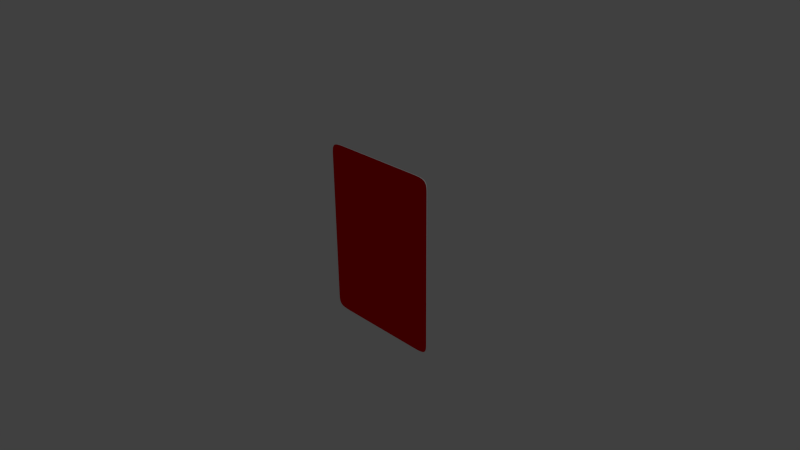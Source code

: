 # Source: Card.blend  (saved by Blender 2.76.0; exported with 4.5.12 LTS)
import bpy
from mathutils import Matrix  # noqa: F401  (used for matrix-valued properties, if any)

bpy.ops.wm.read_factory_settings(use_empty=True)
scene = bpy.context.scene
scene.name = 'Scene'

# ---- collections
col_collection_1 = bpy.data.collections.new('Collection 1'); scene.collection.children.link(col_collection_1)

# ---- materials (node trees are filled in below, after node groups)
mat_cardbottom = bpy.data.materials.new('CardBottom')
mat_cardbottom.alpha_threshold = 0.0
mat_cardbottom.use_transparent_shadow = False
mat_cardbottom.diffuse_color = (0.8, 0.0, 0.002575, 1.0)
mat_cardbottom.roughness = 0.5
mat_cardtop = bpy.data.materials.new('CardTop')
mat_cardtop.alpha_threshold = 0.0
mat_cardtop.use_transparent_shadow = False
mat_cardtop.diffuse_color = (0.0, 0.0119, 0.8, 1.0)
mat_cardtop.roughness = 0.5
mat_cardside = bpy.data.materials.new('CardSide')
mat_cardside.alpha_threshold = 0.0
mat_cardside.use_transparent_shadow = False
mat_cardside.roughness = 0.5

# ---- material node trees

# ---- world
world_world = bpy.data.worlds.new('World'); scene.world = world_world
world_world.color = (0.05088, 0.05088, 0.05088)
world_world.use_sun_shadow = False
world_world.sun_shadow_jitter_overblur = 0.0
world_world.cycles.sampling_method = 'MANUAL'
world_world.cycles.sample_map_resolution = 256

# ---- cameras
cam_camera = bpy.data.cameras.new('Camera')
cam_camera.clip_end = 100.0
cam_camera.lens = 35.0
cam_camera.sensor_width = 32.0
cam_camera.sensor_height = 18.0
cam_camera.ortho_scale = 7.314
cam_camera.dof.focus_distance = 0.0
cam_camera.dof.aperture_fstop = 128.0

# ---- lights
light_lamp = bpy.data.lights.new('Lamp', 'POINT')
light_lamp.transmission_factor = 0.0
light_lamp.cutoff_distance = 30.0
light_lamp.energy = 100.0
light_lamp.shadow_buffer_clip_start = 1.001
light_lamp.shadow_soft_size = 0.1
light_lamp.shadow_maximum_resolution = 0.006
light_lamp.use_absolute_resolution = True
light_lamp.cycles.use_multiple_importance_sampling = False

# ---- meshes
me_mesh = bpy.data.meshes.new('Mesh')
me_mesh.from_pydata([(-0.837, 0.08888, -1.137), (0.8408, 0.08888, -1.137), (-0.862, 0.09299, 1.061), (-0.862, 0.09299, 1.109), (-0.8614, 0.09299, 1.143), (-0.859, 0.09299, 1.172), (-0.8544, 0.09299, 1.197), (-0.8473, 0.09299, 1.217), (-0.837, 0.09299, 1.234), (-0.8232, 0.09299, 1.248), (-0.8055, 0.09299, 1.258), (-0.7833, 0.09299, 1.266), (-0.7562, 0.09299, 1.272), (-0.7239, 0.09299, 1.275), (-0.6857, 0.09299, 1.277), (-0.6413, 0.09299, 1.278), (-0.5903, 0.09299, 1.278), (-0.5374, 0.09299, 1.278), (0.8658, 0.09299, 1.061), (0.8659, 0.09299, 1.109), (0.8652, 0.09299, 1.143), (0.8628, 0.09299, 1.172), (0.8582, 0.09299, 1.197), (0.8511, 0.09299, 1.217), (0.8408, 0.09299, 1.234), (0.827, 0.09299, 1.248), (0.8093, 0.09299, 1.258), (0.7871, 0.09299, 1.266), (0.76, 0.09299, 1.272), (0.7277, 0.09299, 1.275), (0.6895, 0.09299, 1.277), (0.6451, 0.09299, 1.278), (0.5941, 0.09299, 1.278), (0.5412, 0.09299, 1.278), (-0.862, 0.09299, -0.9643), (-0.862, 0.09299, -1.012), (-0.8614, 0.09299, -1.046), (-0.859, 0.09299, -1.075), (-0.8544, 0.09299, -1.1), (-0.8473, 0.09299, -1.12), (-0.837, 0.09299, -1.137), (-0.8232, 0.09299, -1.151), (-0.8055, 0.09299, -1.161), (-0.7833, 0.09299, -1.169), (-0.7562, 0.09299, -1.174), (-0.7239, 0.09299, -1.178), (-0.6857, 0.09299, -1.18), (-0.6413, 0.09299, -1.181), (-0.5903, 0.09299, -1.181), (-0.5374, 0.09299, -1.181), (0.8658, 0.09299, -0.9643), (0.8659, 0.09299, -1.012), (0.8652, 0.09299, -1.046), (0.8628, 0.09299, -1.075), (0.8582, 0.09299, -1.1), (0.8511, 0.09299, -1.12), (0.8408, 0.09299, -1.137), (0.827, 0.09299, -1.151), (0.8093, 0.09299, -1.161), (0.7871, 0.09299, -1.169), (0.76, 0.09299, -1.174), (0.7277, 0.09299, -1.178), (0.6895, 0.09299, -1.18), (0.6451, 0.09299, -1.181), (0.5941, 0.09299, -1.181), (0.5412, 0.09299, -1.181), (0.001904, 0.09299, 1.061), (0.001904, 0.09299, -0.9643), (0.8363, 0.09299, 1.081), (0.8068, 0.09299, 1.101), (0.7773, 0.09299, 1.12), (0.7478, 0.09299, 1.14), (0.7183, 0.09299, 1.16), (0.6888, 0.09299, 1.179), (0.6593, 0.09299, 1.199), (0.6298, 0.09299, 1.219), (0.6002, 0.09299, 1.239), (0.5707, 0.09299, 1.258), (0.7084, 0.09299, 1.166), (0.6986, 0.09299, 1.173), (0.7379, 0.09299, 1.147), (0.7281, 0.09299, 1.153), (0.8363, 0.09299, -0.984), (0.8068, 0.09299, -1.004), (0.7773, 0.09299, -1.023), (0.7478, 0.09299, -1.043), (0.7183, 0.09299, -1.063), (0.6888, 0.09299, -1.082), (0.6593, 0.09299, -1.102), (0.6298, 0.09299, -1.122), (0.6002, 0.09299, -1.141), (0.5707, 0.09299, -1.161), (0.7124, 0.09299, -1.067), (0.7065, 0.09299, -1.071), (0.7006, 0.09299, -1.075), (0.6947, 0.09299, -1.078), (-0.8325, 0.09299, -0.984), (-0.803, 0.09299, -1.004), (-0.7735, 0.09299, -1.023), (-0.744, 0.09299, -1.043), (-0.7145, 0.09299, -1.063), (-0.685, 0.09299, -1.082), (-0.6555, 0.09299, -1.102), (-0.6259, 0.09299, -1.122), (-0.5964, 0.09299, -1.141), (-0.5669, 0.09299, -1.161), (-0.7086, 0.09299, -1.067), (-0.7027, 0.09299, -1.071), (-0.6968, 0.09299, -1.075), (-0.6909, 0.09299, -1.078), (-0.8325, 0.09299, 1.081), (-0.803, 0.09299, 1.101), (-0.7735, 0.09299, 1.12), (-0.744, 0.09299, 1.14), (-0.7145, 0.09299, 1.16), (-0.685, 0.09299, 1.179), (-0.6555, 0.09299, 1.199), (-0.6259, 0.09299, 1.219), (-0.5964, 0.09299, 1.239), (-0.5669, 0.09299, 1.258), (-0.7086, 0.09299, 1.164), (-0.7027, 0.09299, 1.168), (-0.6968, 0.09299, 1.172), (-0.6909, 0.09299, 1.176), (-0.862, 0.104, 1.061), (-0.862, 0.104, 1.109), (-0.8614, 0.104, 1.143), (-0.859, 0.104, 1.172), (-0.8544, 0.104, 1.197), (-0.8473, 0.104, 1.217), (-0.837, 0.104, 1.234), (-0.8232, 0.104, 1.248), (-0.8055, 0.104, 1.258), (-0.7833, 0.104, 1.266), (-0.7562, 0.104, 1.272), (-0.7239, 0.104, 1.275), (-0.6857, 0.104, 1.277), (-0.6413, 0.104, 1.278), (-0.5903, 0.104, 1.278), (-0.5374, 0.104, 1.278), (0.8658, 0.104, 1.061), (0.8658, 0.104, -0.9643), (0.8659, 0.104, 1.109), (0.8652, 0.104, 1.143), (0.8628, 0.104, 1.172), (0.8582, 0.104, 1.197), (0.8511, 0.104, 1.217), (0.8408, 0.104, 1.234), (0.827, 0.104, 1.248), (0.8093, 0.104, 1.258), (0.7871, 0.104, 1.266), (0.76, 0.104, 1.272), (0.7277, 0.104, 1.275), (0.6895, 0.104, 1.277), (0.6451, 0.104, 1.278), (0.5941, 0.104, 1.278), (0.5412, 0.104, 1.278), (-0.862, 0.104, -0.9643), (-0.862, 0.104, -1.012), (-0.8614, 0.104, -1.046), (-0.859, 0.104, -1.075), (-0.8544, 0.104, -1.1), (-0.8473, 0.104, -1.12), (-0.837, 0.104, -1.137), (-0.8232, 0.104, -1.151), (-0.8055, 0.104, -1.161), (-0.7833, 0.104, -1.169), (-0.7562, 0.104, -1.174), (-0.7239, 0.104, -1.178), (-0.6857, 0.104, -1.18), (-0.6413, 0.104, -1.181), (-0.5903, 0.104, -1.181), (-0.5374, 0.104, -1.181), (0.8659, 0.104, -1.012), (0.8652, 0.104, -1.046), (0.8628, 0.104, -1.075), (0.8582, 0.104, -1.1), (0.8511, 0.104, -1.12), (0.8408, 0.104, -1.137), (0.827, 0.104, -1.151), (0.8093, 0.104, -1.161), (0.7871, 0.104, -1.169), (0.76, 0.104, -1.174), (0.7277, 0.104, -1.178), (0.6895, 0.104, -1.18), (0.6451, 0.104, -1.181), (0.5941, 0.104, -1.181), (0.5412, 0.104, -1.181), (0.8408, 0.09987, -1.137), (-0.837, 0.09987, -1.137), (0.001904, 0.104, -0.9643), (0.001904, 0.104, 1.061), (0.5707, 0.104, 1.258), (-0.5669, 0.104, -1.161), (0.5707, 0.104, -1.161), (-0.5669, 0.104, 1.258), (0.8363, 0.104, 1.081), (0.8068, 0.104, 1.101), (0.7773, 0.104, 1.12), (0.7478, 0.104, 1.14), (0.7281, 0.104, 1.153), (0.7183, 0.104, 1.16), (0.6986, 0.104, 1.173), (0.6888, 0.104, 1.179), (0.6593, 0.104, 1.199), (0.6298, 0.104, 1.219), (0.6002, 0.104, 1.239), (0.7084, 0.104, 1.166), (0.7379, 0.104, 1.147), (0.8363, 0.104, -0.984), (0.8068, 0.104, -1.004), (0.7773, 0.104, -1.023), (0.7478, 0.104, -1.043), (0.7183, 0.104, -1.063), (0.6947, 0.104, -1.078), (0.6888, 0.104, -1.082), (0.6593, 0.104, -1.102), (0.6298, 0.104, -1.122), (0.6002, 0.104, -1.141), (0.7124, 0.104, -1.067), (0.7065, 0.104, -1.071), (0.7006, 0.104, -1.075), (-0.8325, 0.104, -0.984), (-0.803, 0.104, -1.004), (-0.7735, 0.104, -1.023), (-0.744, 0.104, -1.043), (-0.7145, 0.104, -1.063), (-0.6909, 0.104, -1.078), (-0.685, 0.104, -1.082), (-0.6555, 0.104, -1.102), (-0.6259, 0.104, -1.122), (-0.5964, 0.104, -1.141), (-0.7086, 0.104, -1.067), (-0.7027, 0.104, -1.071), (-0.6968, 0.104, -1.075), (-0.8325, 0.104, 1.081), (-0.803, 0.104, 1.101), (-0.7735, 0.104, 1.12), (-0.744, 0.104, 1.14), (-0.7145, 0.104, 1.16), (-0.6909, 0.104, 1.176), (-0.685, 0.104, 1.179), (-0.6555, 0.104, 1.199), (-0.6259, 0.104, 1.219), (-0.5964, 0.104, 1.239), (-0.7086, 0.104, 1.164), (-0.7027, 0.104, 1.168), (-0.6968, 0.104, 1.172)], [], [(32, 76, 31), (31, 75, 30), (30, 74, 29), (4, 3, 111), (37, 97, 36), (3, 2, 110), (29, 73, 28), (28, 79, 27), (27, 78, 26), (25, 72, 24), (24, 81, 23), (23, 80, 22), (22, 71, 21), (21, 70, 20), (20, 69, 19), (19, 68, 18), (50, 18, 34, 67), (17, 16, 119), (16, 15, 118), (15, 14, 117), (35, 96, 34), (14, 13, 116), (33, 77, 32), (13, 12, 115), (12, 11, 123), (11, 10, 122), (6, 5, 113), (9, 8, 121), (5, 4, 112), (8, 7, 120), (7, 6, 114), (38, 98, 37), (39, 99, 38), (40, 100, 39), (41, 106, 40), (42, 108, 41), (43, 109, 42), (44, 101, 43), (45, 102, 44), (46, 103, 45), (47, 104, 46), (48, 105, 47), (51, 50, 82), (53, 52, 83), (54, 53, 84), (55, 54, 85), (56, 55, 86), (57, 56, 92), (58, 57, 93), (59, 58, 95), (60, 59, 87), (61, 60, 88), (62, 61, 89), (63, 62, 90), (64, 63, 91), (65, 67, 49), (33, 17, 66), (18, 33, 66), (2, 66, 17), (2, 34, 18), (9, 121, 10), (120, 7, 114), (114, 6, 113), (113, 5, 112), (112, 4, 111), (111, 3, 110), (115, 12, 123), (122, 10, 121), (121, 8, 120), (123, 11, 122), (116, 13, 115), (117, 14, 116), (118, 15, 117), (16, 118, 119), (74, 30, 75), (75, 31, 76), (77, 76, 32), (73, 29, 74), (79, 28, 73), (72, 26, 78), (78, 27, 79), (70, 21, 71), (69, 20, 70), (68, 19, 69), (71, 22, 80), (80, 23, 81), (81, 24, 72), (26, 72, 25), (49, 67, 34), (50, 67, 65), (36, 96, 35), (96, 36, 97), (97, 37, 98), (98, 38, 99), (99, 39, 100), (101, 44, 102), (102, 45, 103), (103, 46, 104), (104, 47, 105), (48, 49, 105), (100, 40, 106), (106, 41, 107), (107, 41, 108), (108, 42, 109), (109, 43, 101), (82, 83, 52), (51, 82, 52), (84, 53, 83), (85, 54, 84), (86, 55, 85), (89, 61, 88), (90, 62, 89), (91, 63, 90), (91, 65, 64), (88, 60, 87), (94, 95, 58), (87, 59, 95), (93, 94, 58), (93, 57, 92), (92, 56, 86), (155, 154, 206), (154, 153, 205), (153, 152, 204), (126, 236, 125), (160, 159, 223), (125, 235, 124), (152, 151, 203), (151, 150, 202), (150, 149, 207), (148, 147, 201), (147, 146, 200), (146, 145, 208), (145, 144, 199), (144, 143, 198), (143, 142, 197), (142, 140, 196), (141, 190, 157, 140), (139, 195, 138), (138, 244, 137), (137, 243, 136), (158, 157, 222), (136, 242, 135), (156, 155, 192), (135, 241, 134), (134, 240, 133), (133, 247, 132), (128, 238, 127), (131, 246, 130), (127, 237, 126), (130, 245, 129), (129, 239, 128), (161, 160, 224), (162, 161, 225), (163, 162, 226), (164, 163, 232), (165, 164, 234), (166, 165, 227), (167, 166, 228), (168, 167, 229), (169, 168, 230), (170, 169, 231), (171, 170, 193), (173, 209, 141), (175, 210, 174), (176, 211, 175), (177, 212, 176), (178, 213, 177), (179, 219, 178), (180, 220, 179), (181, 214, 180), (182, 215, 181), (183, 216, 182), (184, 217, 183), (185, 218, 184), (186, 194, 185), (187, 172, 190), (156, 191, 139), (140, 191, 156), (124, 139, 191), (124, 140, 157), (131, 132, 246), (245, 239, 129), (239, 238, 128), (238, 237, 127), (237, 236, 126), (236, 235, 125), (241, 240, 134), (247, 246, 132), (246, 245, 130), (240, 247, 133), (242, 241, 135), (243, 242, 136), (244, 243, 137), (138, 195, 244), (204, 205, 153), (205, 206, 154), (192, 155, 206), (203, 204, 152), (202, 203, 151), (201, 207, 149), (207, 202, 150), (198, 199, 144), (197, 198, 143), (196, 197, 142), (199, 208, 145), (208, 200, 146), (200, 201, 147), (149, 148, 201), (172, 157, 190), (141, 187, 190), (159, 158, 222), (222, 223, 159), (223, 224, 160), (224, 225, 161), (225, 226, 162), (228, 229, 167), (229, 230, 168), (230, 231, 169), (231, 193, 170), (171, 193, 172), (226, 232, 163), (232, 233, 164), (233, 234, 164), (234, 227, 165), (227, 228, 166), (209, 174, 210), (173, 174, 209), (211, 210, 175), (212, 211, 176), (213, 212, 177), (217, 216, 183), (218, 217, 184), (194, 218, 185), (194, 186, 187), (216, 215, 182), (221, 180, 214), (215, 214, 181), (220, 180, 221), (220, 219, 179), (219, 213, 178), (115, 123, 240, 241), (30, 29, 152, 153), (18, 68, 196, 140), (116, 115, 241, 242), (31, 30, 153, 154), (68, 69, 197, 196), (117, 116, 242, 243), (32, 31, 154, 155), (69, 70, 198, 197), (118, 117, 243, 244), (33, 32, 155, 156), (70, 71, 199, 198), (119, 118, 244, 195), (34, 2, 124, 157), (81, 72, 201, 200), (35, 34, 157, 158), (79, 73, 203, 202), (36, 35, 158, 159), (73, 74, 204, 203), (37, 36, 159, 160), (74, 75, 205, 204), (38, 37, 160, 161), (75, 76, 206, 205), (39, 38, 161, 162), (76, 77, 192, 206), (40, 39, 162, 163), (92, 86, 213, 219), (33, 18, 140, 156), (41, 40, 163, 164), (93, 92, 219, 220), (2, 17, 139, 124), (42, 41, 164, 165), (94, 93, 220, 221), (2, 18, 140, 124), (43, 42, 165, 166), (95, 94, 221, 214), (49, 34, 157, 172), (44, 43, 166, 167), (50, 65, 187, 141), (120, 114, 239, 245), (45, 44, 167, 168), (121, 120, 245, 246), (46, 45, 168, 169), (122, 121, 246, 247), (47, 46, 169, 170), (123, 122, 247, 240), (48, 47, 170, 171), (34, 96, 222, 157), (49, 48, 171, 172), (96, 97, 223, 222), (50, 51, 173, 141), (97, 98, 224, 223), (72, 78, 207, 201), (51, 52, 174, 173), (98, 99, 225, 224), (78, 79, 202, 207), (52, 53, 175, 174), (99, 100, 226, 225), (71, 80, 208, 199), (53, 54, 176, 175), (109, 101, 228, 227), (80, 81, 200, 208), (54, 55, 177, 176), (101, 102, 229, 228), (2, 3, 125, 124), (55, 56, 178, 177), (102, 103, 230, 229), (3, 4, 126, 125), (56, 57, 179, 178), (103, 104, 231, 230), (4, 5, 127, 126), (57, 58, 180, 179), (104, 105, 193, 231), (5, 6, 128, 127), (58, 59, 181, 180), (6, 7, 129, 128), (59, 60, 182, 181), (7, 8, 130, 129), (60, 61, 183, 182), (8, 9, 131, 130), (61, 62, 184, 183), (9, 10, 132, 131), (62, 63, 185, 184), (10, 11, 133, 132), (63, 64, 186, 185), (11, 12, 134, 133), (64, 65, 187, 186), (12, 13, 135, 134), (65, 49, 172, 187), (13, 14, 136, 135), (17, 33, 156, 139), (14, 15, 137, 136), (1, 56, 178, 188), (15, 16, 138, 137), (40, 0, 189, 163), (100, 106, 232, 226), (16, 17, 139, 138), (106, 107, 233, 232), (18, 50, 141, 140), (107, 108, 234, 233), (19, 18, 140, 142), (18, 66, 191, 140), (108, 109, 227, 234), (20, 19, 142, 143), (82, 50, 141, 209), (77, 33, 156, 192), (21, 20, 143, 144), (83, 82, 209, 210), (66, 2, 124, 191), (22, 21, 144, 145), (84, 83, 210, 211), (23, 22, 145, 146), (85, 84, 211, 212), (24, 23, 146, 147), (86, 85, 212, 213), (105, 49, 172, 193), (110, 2, 124, 235), (25, 24, 147, 148), (87, 95, 214, 215), (65, 91, 194, 187), (111, 110, 235, 236), (26, 25, 148, 149), (88, 87, 215, 216), (112, 111, 236, 237), (27, 26, 149, 150), (89, 88, 216, 217), (113, 112, 237, 238), (28, 27, 150, 151), (90, 89, 217, 218), (114, 113, 238, 239), (29, 28, 151, 152), (91, 90, 218, 194), (17, 119, 195, 139)])
me_mesh.polygons.foreach_set('material_index', [0, 0, 0, 0, 0, 0, 0, 0, 0, 0, 0, 0, 0, 0, 0, 0, 0, 0, 0, 0, 0, 0, 0, 0, 0, 0, 0, 0, 0, 0, 0, 0, 0, 0, 0, 0, 0, 0, 0, 0, 0, 0, 0, 0, 0, 0, 0, 0, 0, 0, 0, 0, 0, 0, 0, 0, 0, 0, 0, 0, 0, 0, 0, 0, 0, 0, 0, 0, 0, 0, 0, 0, 0, 0, 0, 0, 0, 0, 0, 0, 0, 0, 0, 0, 0, 0, 0, 0, 0, 0, 0, 0, 0, 0, 0, 0, 0, 0, 0, 0, 0, 0, 0, 0, 0, 0, 0, 0, 0, 0, 0, 0, 0, 0, 0, 0, 0, 0, 0, 0, 1, 1, 1, 1, 1, 1, 1, 1, 1, 1, 1, 1, 1, 1, 1, 1, 1, 1, 1, 1, 1, 1, 1, 1, 1, 1, 1, 1, 1, 1, 1, 1, 1, 1, 1, 1, 1, 1, 1, 1, 1, 1, 1, 1, 1, 1, 1, 1, 1, 1, 1, 1, 1, 1, 1, 1, 1, 1, 1, 1, 1, 1, 1, 1, 1, 1, 1, 1, 1, 1, 1, 1, 1, 1, 1, 1, 1, 1, 1, 1, 1, 1, 1, 1, 1, 1, 1, 1, 1, 1, 1, 1, 1, 1, 1, 1, 1, 1, 1, 1, 1, 1, 1, 1, 1, 1, 1, 1, 1, 1, 1, 1, 1, 1, 1, 1, 1, 1, 1, 1, 0, 2, 0, 0, 2, 0, 0, 2, 0, 0, 2, 0, 0, 2, 0, 2, 0, 2, 0, 2, 0, 2, 0, 2, 0, 2, 0, 0, 2, 0, 0, 2, 0, 0, 2, 0, 0, 2, 0, 0, 2, 0, 2, 0, 2, 0, 2, 0, 2, 0, 2, 0, 0, 2, 0, 0, 2, 0, 0, 2, 0, 0, 2, 0, 2, 2, 0, 2, 2, 0, 2, 2, 0, 2, 2, 2, 2, 2, 2, 2, 2, 2, 2, 2, 2, 2, 2, 2, 2, 2, 2, 2, 0, 2, 0, 0, 2, 0, 2, 0, 2, 0, 0, 2, 0, 0, 2, 0, 0, 2, 0, 2, 0, 2, 0, 0, 0, 2, 0, 0, 0, 2, 0, 0, 2, 0, 0, 2, 0, 0, 2, 0, 0])
_uv = me_mesh.uv_layers.new(name='UVMap')
_uv.uv.foreach_set('vector', [0.7619, 0.006758, 0.7643, 0.02255, 0.7824, 0.006812, 0.7824, 0.006812, 0.7762, 0.03046, 0.8002, 0.007088, 0.8002, 0.007088, 0.788, 0.03837, 0.8155, 0.007874, 0.1773, 0.06092, 0.1771, 0.07448, 0.2008, 0.07791, 0.1783, 0.9517, 0.2008, 0.9231, 0.1773, 0.94, 0.1771, 0.07448, 0.1771, 0.09372, 0.1889, 0.08582, 0.8155, 0.007874, 0.7999, 0.04627, 0.8285, 0.00931, 0.8285, 0.00931, 0.8038, 0.04891, 0.8394, 0.01154, 0.8394, 0.01154, 0.8078, 0.05155, 0.8483, 0.01469, 0.8554, 0.01891, 0.8117, 0.05418, 0.861, 0.02434, 0.861, 0.02434, 0.8157, 0.05682, 0.8651, 0.03112, 0.8651, 0.03112, 0.8196, 0.05945, 0.868, 0.03938, 0.868, 0.03938, 0.8236, 0.06209, 0.8698, 0.04927, 0.8698, 0.04927, 0.8354, 0.07, 0.8707, 0.06092, 0.8707, 0.06092, 0.8473, 0.07791, 0.871, 0.07448, 0.871, 0.07448, 0.8592, 0.08582, 0.871, 0.09372, 0.871, 0.9072, 0.871, 0.09372, 0.1771, 0.9072, 0.524, 0.9072, 0.3074, 0.006733, 0.2862, 0.006758, 0.2956, 0.01464, 0.2862, 0.006758, 0.2657, 0.006812, 0.2837, 0.02255, 0.2657, 0.006812, 0.2479, 0.007088, 0.2719, 0.03046, 0.1771, 0.9265, 0.1889, 0.9151, 0.1771, 0.9072, 0.2479, 0.007088, 0.2326, 0.007874, 0.26, 0.03837, 0.7406, 0.006733, 0.7525, 0.01464, 0.7619, 0.006758, 0.2326, 0.007874, 0.2196, 0.00931, 0.2482, 0.04627, 0.2196, 0.00931, 0.2087, 0.01154, 0.2458, 0.04786, 0.2087, 0.01154, 0.1998, 0.01469, 0.2435, 0.04944, 0.1801, 0.03938, 0.1783, 0.04927, 0.2245, 0.06209, 0.1927, 0.01891, 0.1871, 0.02434, 0.2411, 0.05102, 0.1783, 0.04927, 0.1773, 0.06092, 0.2126, 0.07, 0.1871, 0.02434, 0.183, 0.03112, 0.2387, 0.0526, 0.183, 0.03112, 0.1801, 0.03938, 0.2363, 0.05418, 0.1801, 0.9616, 0.2126, 0.931, 0.1783, 0.9517, 0.183, 0.9698, 0.2245, 0.9389, 0.1801, 0.9616, 0.1871, 0.9766, 0.2363, 0.9468, 0.183, 0.9698, 0.1927, 0.9821, 0.2387, 0.9484, 0.1871, 0.9766, 0.1998, 0.9863, 0.2435, 0.9515, 0.1927, 0.9821, 0.2087, 0.9894, 0.2458, 0.9531, 0.1998, 0.9863, 0.2196, 0.9917, 0.2482, 0.9547, 0.2087, 0.9894, 0.2326, 0.9931, 0.26, 0.9626, 0.2196, 0.9917, 0.2479, 0.9939, 0.2719, 0.9705, 0.2326, 0.9931, 0.2657, 0.9942, 0.2837, 0.9784, 0.2479, 0.9939, 0.2862, 0.9942, 0.2956, 0.9863, 0.2657, 0.9942, 0.871, 0.9265, 0.871, 0.9072, 0.8592, 0.9151, 0.8698, 0.9517, 0.8707, 0.94, 0.8473, 0.9231, 0.868, 0.9616, 0.8698, 0.9517, 0.8354, 0.931, 0.8651, 0.9698, 0.868, 0.9616, 0.8236, 0.9389, 0.861, 0.9766, 0.8651, 0.9698, 0.8117, 0.9468, 0.8554, 0.9821, 0.861, 0.9766, 0.8094, 0.9484, 0.8483, 0.9863, 0.8554, 0.9821, 0.807, 0.9499, 0.8394, 0.9894, 0.8483, 0.9863, 0.8023, 0.9531, 0.8285, 0.9917, 0.8394, 0.9894, 0.7999, 0.9547, 0.8155, 0.9931, 0.8285, 0.9917, 0.788, 0.9626, 0.8002, 0.9939, 0.8155, 0.9931, 0.7762, 0.9705, 0.7824, 0.9942, 0.8002, 0.9939, 0.7643, 0.9784, 0.7619, 0.9942, 0.7824, 0.9942, 0.7525, 0.9863, 0.7406, 0.9942, 0.524, 0.9072, 0.3074, 0.9942, 0.7406, 0.006733, 0.3074, 0.006733, 0.524, 0.09372, 0.871, 0.09372, 0.7406, 0.006733, 0.524, 0.09372, 0.1771, 0.09372, 0.524, 0.09372, 0.3074, 0.006733, 0.1771, 0.09372, 0.1771, 0.9072, 0.871, 0.09372, 0.1927, 0.01891, 0.2411, 0.05102, 0.1998, 0.01469, 0.2387, 0.0526, 0.183, 0.03112, 0.2363, 0.05418, 0.2363, 0.05418, 0.1801, 0.03938, 0.2245, 0.06209, 0.2245, 0.06209, 0.1783, 0.04927, 0.2126, 0.07, 0.2126, 0.07, 0.1773, 0.06092, 0.2008, 0.07791, 0.2008, 0.07791, 0.1771, 0.07448, 0.1889, 0.08582, 0.2482, 0.04627, 0.2196, 0.00931, 0.2458, 0.04786, 0.2435, 0.04944, 0.1998, 0.01469, 0.2411, 0.05102, 0.2411, 0.05102, 0.1871, 0.02434, 0.2387, 0.0526, 0.2458, 0.04786, 0.2087, 0.01154, 0.2435, 0.04944, 0.26, 0.03837, 0.2326, 0.007874, 0.2482, 0.04627, 0.2719, 0.03046, 0.2479, 0.007088, 0.26, 0.03837, 0.2837, 0.02255, 0.2657, 0.006812, 0.2719, 0.03046, 0.2862, 0.006758, 0.2837, 0.02255, 0.2956, 0.01464, 0.788, 0.03837, 0.8002, 0.007088, 0.7762, 0.03046, 0.7762, 0.03046, 0.7824, 0.006812, 0.7643, 0.02255, 0.7525, 0.01464, 0.7643, 0.02255, 0.7619, 0.006758, 0.7999, 0.04627, 0.8155, 0.007874, 0.788, 0.03837, 0.8038, 0.04891, 0.8285, 0.00931, 0.7999, 0.04627, 0.8117, 0.05418, 0.8483, 0.01469, 0.8078, 0.05155, 0.8078, 0.05155, 0.8394, 0.01154, 0.8038, 0.04891, 0.8354, 0.07, 0.8698, 0.04927, 0.8236, 0.06209, 0.8473, 0.07791, 0.8707, 0.06092, 0.8354, 0.07, 0.8592, 0.08582, 0.871, 0.07448, 0.8473, 0.07791, 0.8236, 0.06209, 0.868, 0.03938, 0.8196, 0.05945, 0.8196, 0.05945, 0.8651, 0.03112, 0.8157, 0.05682, 0.8157, 0.05682, 0.861, 0.02434, 0.8117, 0.05418, 0.8483, 0.01469, 0.8117, 0.05418, 0.8554, 0.01891, 0.3074, 0.9942, 0.524, 0.9072, 0.1771, 0.9072, 0.871, 0.9072, 0.524, 0.9072, 0.7406, 0.9942, 0.1773, 0.94, 0.1889, 0.9151, 0.1771, 0.9265, 0.1889, 0.9151, 0.1773, 0.94, 0.2008, 0.9231, 0.2008, 0.9231, 0.1783, 0.9517, 0.2126, 0.931, 0.2126, 0.931, 0.1801, 0.9616, 0.2245, 0.9389, 0.2245, 0.9389, 0.183, 0.9698, 0.2363, 0.9468, 0.2482, 0.9547, 0.2196, 0.9917, 0.26, 0.9626, 0.26, 0.9626, 0.2326, 0.9931, 0.2719, 0.9705, 0.2719, 0.9705, 0.2479, 0.9939, 0.2837, 0.9784, 0.2837, 0.9784, 0.2657, 0.9942, 0.2956, 0.9863, 0.2862, 0.9942, 0.3074, 0.9942, 0.2956, 0.9863, 0.2363, 0.9468, 0.1871, 0.9766, 0.2387, 0.9484, 0.2387, 0.9484, 0.1927, 0.9821, 0.2411, 0.9499, 0.2411, 0.9499, 0.1927, 0.9821, 0.2435, 0.9515, 0.2435, 0.9515, 0.1998, 0.9863, 0.2458, 0.9531, 0.2458, 0.9531, 0.2087, 0.9894, 0.2482, 0.9547, 0.8592, 0.9151, 0.8473, 0.9231, 0.8707, 0.94, 0.871, 0.9265, 0.8592, 0.9151, 0.8707, 0.94, 0.8354, 0.931, 0.8698, 0.9517, 0.8473, 0.9231, 0.8236, 0.9389, 0.868, 0.9616, 0.8354, 0.931, 0.8117, 0.9468, 0.8651, 0.9698, 0.8236, 0.9389, 0.7762, 0.9705, 0.8155, 0.9931, 0.788, 0.9626, 0.7643, 0.9784, 0.8002, 0.9939, 0.7762, 0.9705, 0.7525, 0.9863, 0.7824, 0.9942, 0.7643, 0.9784, 0.7525, 0.9863, 0.7406, 0.9942, 0.7619, 0.9942, 0.788, 0.9626, 0.8285, 0.9917, 0.7999, 0.9547, 0.8046, 0.9515, 0.8023, 0.9531, 0.8483, 0.9863, 0.7999, 0.9547, 0.8394, 0.9894, 0.8023, 0.9531, 0.807, 0.9499, 0.8046, 0.9515, 0.8483, 0.9863, 0.807, 0.9499, 0.8554, 0.9821, 0.8094, 0.9484, 0.8094, 0.9484, 0.861, 0.9766, 0.8117, 0.9468, 0.7619, 0.006758, 0.7824, 0.006812, 0.7643, 0.02255, 0.7824, 0.006812, 0.8002, 0.007088, 0.7762, 0.03046, 0.8002, 0.007088, 0.8155, 0.007874, 0.788, 0.03837, 0.1773, 0.06092, 0.2008, 0.07791, 0.1771, 0.07448, 0.1783, 0.9517, 0.1773, 0.94, 0.2008, 0.9231, 0.1771, 0.07448, 0.1889, 0.08582, 0.1771, 0.09372, 0.8155, 0.007874, 0.8285, 0.00931, 0.7999, 0.04627, 0.8285, 0.00931, 0.8394, 0.01154, 0.8038, 0.04891, 0.8394, 0.01154, 0.8483, 0.01469, 0.8078, 0.05155, 0.8554, 0.01891, 0.861, 0.02434, 0.8117, 0.05418, 0.861, 0.02434, 0.8651, 0.03112, 0.8157, 0.05682, 0.8651, 0.03112, 0.868, 0.03938, 0.8196, 0.05945, 0.868, 0.03938, 0.8698, 0.04927, 0.8236, 0.06209, 0.8698, 0.04927, 0.8707, 0.06092, 0.8354, 0.07, 0.8707, 0.06092, 0.871, 0.07448, 0.8473, 0.07791, 0.871, 0.07448, 0.871, 0.09372, 0.8592, 0.08582, 0.871, 0.9072, 0.524, 0.9072, 0.1771, 0.9072, 0.871, 0.09372, 0.3074, 0.006733, 0.2956, 0.01464, 0.2862, 0.006758, 0.2862, 0.006758, 0.2837, 0.02255, 0.2657, 0.006812, 0.2657, 0.006812, 0.2719, 0.03046, 0.2479, 0.007088, 0.1771, 0.9265, 0.1771, 0.9072, 0.1889, 0.9151, 0.2479, 0.007088, 0.26, 0.03837, 0.2326, 0.007874, 0.7406, 0.006733, 0.7619, 0.006758, 0.7525, 0.01464, 0.2326, 0.007874, 0.2482, 0.04627, 0.2196, 0.00931, 0.2196, 0.00931, 0.2458, 0.04786, 0.2087, 0.01154, 0.2087, 0.01154, 0.2435, 0.04944, 0.1998, 0.01469, 0.1801, 0.03938, 0.2245, 0.06209, 0.1783, 0.04927, 0.1927, 0.01891, 0.2411, 0.05102, 0.1871, 0.02434, 0.1783, 0.04927, 0.2126, 0.07, 0.1773, 0.06092, 0.1871, 0.02434, 0.2387, 0.0526, 0.183, 0.03112, 0.183, 0.03112, 0.2363, 0.05418, 0.1801, 0.03938, 0.1801, 0.9616, 0.1783, 0.9517, 0.2126, 0.931, 0.183, 0.9698, 0.1801, 0.9616, 0.2245, 0.9389, 0.1871, 0.9766, 0.183, 0.9698, 0.2363, 0.9468, 0.1927, 0.9821, 0.1871, 0.9766, 0.2387, 0.9484, 0.1998, 0.9863, 0.1927, 0.9821, 0.2435, 0.9515, 0.2087, 0.9894, 0.1998, 0.9863, 0.2458, 0.9531, 0.2196, 0.9917, 0.2087, 0.9894, 0.2482, 0.9547, 0.2326, 0.9931, 0.2196, 0.9917, 0.26, 0.9626, 0.2479, 0.9939, 0.2326, 0.9931, 0.2719, 0.9705, 0.2657, 0.9942, 0.2479, 0.9939, 0.2837, 0.9784, 0.2862, 0.9942, 0.2657, 0.9942, 0.2956, 0.9863, 0.871, 0.9265, 0.8592, 0.9151, 0.871, 0.9072, 0.8698, 0.9517, 0.8473, 0.9231, 0.8707, 0.94, 0.868, 0.9616, 0.8354, 0.931, 0.8698, 0.9517, 0.8651, 0.9698, 0.8236, 0.9389, 0.868, 0.9616, 0.861, 0.9766, 0.8117, 0.9468, 0.8651, 0.9698, 0.8554, 0.9821, 0.8094, 0.9484, 0.861, 0.9766, 0.8483, 0.9863, 0.807, 0.9499, 0.8554, 0.9821, 0.8394, 0.9894, 0.8023, 0.9531, 0.8483, 0.9863, 0.8285, 0.9917, 0.7999, 0.9547, 0.8394, 0.9894, 0.8155, 0.9931, 0.788, 0.9626, 0.8285, 0.9917, 0.8002, 0.9939, 0.7762, 0.9705, 0.8155, 0.9931, 0.7824, 0.9942, 0.7643, 0.9784, 0.8002, 0.9939, 0.7619, 0.9942, 0.7525, 0.9863, 0.7824, 0.9942, 0.7406, 0.9942, 0.3074, 0.9942, 0.524, 0.9072, 0.7406, 0.006733, 0.524, 0.09372, 0.3074, 0.006733, 0.871, 0.09372, 0.524, 0.09372, 0.7406, 0.006733, 0.1771, 0.09372, 0.3074, 0.006733, 0.524, 0.09372, 0.1771, 0.09372, 0.871, 0.09372, 0.1771, 0.9072, 0.1927, 0.01891, 0.1998, 0.01469, 0.2411, 0.05102, 0.2387, 0.0526, 0.2363, 0.05418, 0.183, 0.03112, 0.2363, 0.05418, 0.2245, 0.06209, 0.1801, 0.03938, 0.2245, 0.06209, 0.2126, 0.07, 0.1783, 0.04927, 0.2126, 0.07, 0.2008, 0.07791, 0.1773, 0.06092, 0.2008, 0.07791, 0.1889, 0.08582, 0.1771, 0.07448, 0.2482, 0.04627, 0.2458, 0.04786, 0.2196, 0.00931, 0.2435, 0.04944, 0.2411, 0.05102, 0.1998, 0.01469, 0.2411, 0.05102, 0.2387, 0.0526, 0.1871, 0.02434, 0.2458, 0.04786, 0.2435, 0.04944, 0.2087, 0.01154, 0.26, 0.03837, 0.2482, 0.04627, 0.2326, 0.007874, 0.2719, 0.03046, 0.26, 0.03837, 0.2479, 0.007088, 0.2837, 0.02255, 0.2719, 0.03046, 0.2657, 0.006812, 0.2862, 0.006758, 0.2956, 0.01464, 0.2837, 0.02255, 0.788, 0.03837, 0.7762, 0.03046, 0.8002, 0.007088, 0.7762, 0.03046, 0.7643, 0.02255, 0.7824, 0.006812, 0.7525, 0.01464, 0.7619, 0.006758, 0.7643, 0.02255, 0.7999, 0.04627, 0.788, 0.03837, 0.8155, 0.007874, 0.8038, 0.04891, 0.7999, 0.04627, 0.8285, 0.00931, 0.8117, 0.05418, 0.8078, 0.05155, 0.8483, 0.01469, 0.8078, 0.05155, 0.8038, 0.04891, 0.8394, 0.01154, 0.8354, 0.07, 0.8236, 0.06209, 0.8698, 0.04927, 0.8473, 0.07791, 0.8354, 0.07, 0.8707, 0.06092, 0.8592, 0.08582, 0.8473, 0.07791, 0.871, 0.07448, 0.8236, 0.06209, 0.8196, 0.05945, 0.868, 0.03938, 0.8196, 0.05945, 0.8157, 0.05682, 0.8651, 0.03112, 0.8157, 0.05682, 0.8117, 0.05418, 0.861, 0.02434, 0.8483, 0.01469, 0.8554, 0.01891, 0.8117, 0.05418, 0.3074, 0.9942, 0.1771, 0.9072, 0.524, 0.9072, 0.871, 0.9072, 0.7406, 0.9942, 0.524, 0.9072, 0.1773, 0.94, 0.1771, 0.9265, 0.1889, 0.9151, 0.1889, 0.9151, 0.2008, 0.9231, 0.1773, 0.94, 0.2008, 0.9231, 0.2126, 0.931, 0.1783, 0.9517, 0.2126, 0.931, 0.2245, 0.9389, 0.1801, 0.9616, 0.2245, 0.9389, 0.2363, 0.9468, 0.183, 0.9698, 0.2482, 0.9547, 0.26, 0.9626, 0.2196, 0.9917, 0.26, 0.9626, 0.2719, 0.9705, 0.2326, 0.9931, 0.2719, 0.9705, 0.2837, 0.9784, 0.2479, 0.9939, 0.2837, 0.9784, 0.2956, 0.9863, 0.2657, 0.9942, 0.2862, 0.9942, 0.2956, 0.9863, 0.3074, 0.9942, 0.2363, 0.9468, 0.2387, 0.9484, 0.1871, 0.9766, 0.2387, 0.9484, 0.2411, 0.9499, 0.1927, 0.9821, 0.2411, 0.9499, 0.2435, 0.9515, 0.1927, 0.9821, 0.2435, 0.9515, 0.2458, 0.9531, 0.1998, 0.9863, 0.2458, 0.9531, 0.2482, 0.9547, 0.2087, 0.9894, 0.8592, 0.9151, 0.8707, 0.94, 0.8473, 0.9231, 0.871, 0.9265, 0.8707, 0.94, 0.8592, 0.9151, 0.8354, 0.931, 0.8473, 0.9231, 0.8698, 0.9517, 0.8236, 0.9389, 0.8354, 0.931, 0.868, 0.9616, 0.8117, 0.9468, 0.8236, 0.9389, 0.8651, 0.9698, 0.7762, 0.9705, 0.788, 0.9626, 0.8155, 0.9931, 0.7643, 0.9784, 0.7762, 0.9705, 0.8002, 0.9939, 0.7525, 0.9863, 0.7643, 0.9784, 0.7824, 0.9942, 0.7525, 0.9863, 0.7619, 0.9942, 0.7406, 0.9942, 0.788, 0.9626, 0.7999, 0.9547, 0.8285, 0.9917, 0.8046, 0.9515, 0.8483, 0.9863, 0.8023, 0.9531, 0.7999, 0.9547, 0.8023, 0.9531, 0.8394, 0.9894, 0.807, 0.9499, 0.8483, 0.9863, 0.8046, 0.9515, 0.807, 0.9499, 0.8094, 0.9484, 0.8554, 0.9821, 0.8094, 0.9484, 0.8117, 0.9468, 0.861, 0.9766, 0.2482, 0.04627, 0.2458, 0.04786, 0.2458, 0.04786, 0.2482, 0.04627, 0.8002, 0.007088, 0.8155, 0.007874, 0.8155, 0.007874, 0.8002, 0.007088, 0.871, 0.09372, 0.8592, 0.08582, 0.8592, 0.08582, 0.871, 0.09372, 0.26, 0.03837, 0.2482, 0.04627, 0.2482, 0.04627, 0.26, 0.03837, 0.7824, 0.006812, 0.8002, 0.007088, 0.8002, 0.007088, 0.7824, 0.006812, 0.8592, 0.08582, 0.8473, 0.07791, 0.8473, 0.07791, 0.8592, 0.08582, 0.2719, 0.03046, 0.26, 0.03837, 0.26, 0.03837, 0.2719, 0.03046, 0.7619, 0.006758, 0.7824, 0.006812, 0.7824, 0.006812, 0.7619, 0.006758, 0.8473, 0.07791, 0.8354, 0.07, 0.8354, 0.07, 0.8473, 0.07791, 0.2837, 0.02255, 0.2719, 0.03046, 0.2719, 0.03046, 0.2837, 0.02255, 0.7406, 0.006733, 0.7619, 0.006758, 0.7619, 0.006758, 0.7406, 0.006733, 0.8354, 0.07, 0.8236, 0.06209, 0.8236, 0.06209, 0.8354, 0.07, 0.2956, 0.01464, 0.2837, 0.02255, 0.2837, 0.02255, 0.2956, 0.01464, 0.1771, 0.9072, 0.1771, 0.09372, 0.1771, 0.09372, 0.1771, 0.9072, 0.8157, 0.05682, 0.8117, 0.05418, 0.8117, 0.05418, 0.8157, 0.05682, 0.1771, 0.9265, 0.1771, 0.9072, 0.1771, 0.9072, 0.1771, 0.9265, 0.8038, 0.04891, 0.7999, 0.04627, 0.7999, 0.04627, 0.8038, 0.04891, 0.1773, 0.94, 0.1771, 0.9265, 0.1771, 0.9265, 0.1773, 0.94, 0.7999, 0.04627, 0.788, 0.03837, 0.788, 0.03837, 0.7999, 0.04627, 0.1783, 0.9517, 0.1773, 0.94, 0.1773, 0.94, 0.1783, 0.9517, 0.788, 0.03837, 0.7762, 0.03046, 0.7762, 0.03046, 0.788, 0.03837, 0.1801, 0.9616, 0.1783, 0.9517, 0.1783, 0.9517, 0.1801, 0.9616, 0.7762, 0.03046, 0.7643, 0.02255, 0.7643, 0.02255, 0.7762, 0.03046, 0.183, 0.9698, 0.1801, 0.9616, 0.1801, 0.9616, 0.183, 0.9698, 0.7643, 0.02255, 0.7525, 0.01464, 0.7525, 0.01464, 0.7643, 0.02255, 0.1871, 0.9766, 0.183, 0.9698, 0.183, 0.9698, 0.1871, 0.9766, 0.8094, 0.9484, 0.8117, 0.9468, 0.8117, 0.9468, 0.8094, 0.9484, 0.7406, 0.006733, 0.871, 0.09372, 0.871, 0.09372, 0.7406, 0.006733, 0.1927, 0.9821, 0.1871, 0.9766, 0.1871, 0.9766, 0.1927, 0.9821, 0.807, 0.9499, 0.8094, 0.9484, 0.8094, 0.9484, 0.807, 0.9499, 0.1771, 0.09372, 0.3074, 0.006733, 0.3074, 0.006733, 0.1771, 0.09372, 0.1998, 0.9863, 0.1927, 0.9821, 0.1927, 0.9821, 0.1998, 0.9863, 0.8046, 0.9515, 0.807, 0.9499, 0.807, 0.9499, 0.8046, 0.9515, 0.1771, 0.09372, 0.871, 0.09372, 0.871, 0.09372, 0.1771, 0.09372, 0.2087, 0.9894, 0.1998, 0.9863, 0.1998, 0.9863, 0.2087, 0.9894, 0.8023, 0.9531, 0.8046, 0.9515, 0.8046, 0.9515, 0.8023, 0.9531, 0.3074, 0.9942, 0.1771, 0.9072, 0.1771, 0.9072, 0.3074, 0.9942, 0.2196, 0.9917, 0.2087, 0.9894, 0.2087, 0.9894, 0.2196, 0.9917, 0.871, 0.9072, 0.7406, 0.9942, 0.7406, 0.9942, 0.871, 0.9072, 0.2387, 0.0526, 0.2363, 0.05418, 0.2363, 0.05418, 0.2387, 0.0526, 0.2326, 0.9931, 0.2196, 0.9917, 0.2196, 0.9917, 0.2326, 0.9931, 0.2411, 0.05102, 0.2387, 0.0526, 0.2387, 0.0526, 0.2411, 0.05102, 0.2479, 0.9939, 0.2326, 0.9931, 0.2326, 0.9931, 0.2479, 0.9939, 0.2435, 0.04944, 0.2411, 0.05102, 0.2411, 0.05102, 0.2435, 0.04944, 0.2657, 0.9942, 0.2479, 0.9939, 0.2479, 0.9939, 0.2657, 0.9942, 0.2458, 0.04786, 0.2435, 0.04944, 0.2435, 0.04944, 0.2458, 0.04786, 0.2862, 0.9942, 0.2657, 0.9942, 0.2657, 0.9942, 0.2862, 0.9942, 0.1771, 0.9072, 0.1889, 0.9151, 0.1889, 0.9151, 0.1771, 0.9072, 0.3074, 0.9942, 0.2862, 0.9942, 0.2862, 0.9942, 0.3074, 0.9942, 0.1889, 0.9151, 0.2008, 0.9231, 0.2008, 0.9231, 0.1889, 0.9151, 0.871, 0.9072, 0.871, 0.9265, 0.871, 0.9265, 0.871, 0.9072, 0.2008, 0.9231, 0.2126, 0.931, 0.2126, 0.931, 0.2008, 0.9231, 0.8117, 0.05418, 0.8078, 0.05155, 0.8078, 0.05155, 0.8117, 0.05418, 0.871, 0.9265, 0.8707, 0.94, 0.8707, 0.94, 0.871, 0.9265, 0.2126, 0.931, 0.2245, 0.9389, 0.2245, 0.9389, 0.2126, 0.931, 0.8078, 0.05155, 0.8038, 0.04891, 0.8038, 0.04891, 0.8078, 0.05155, 0.8707, 0.94, 0.8698, 0.9517, 0.8698, 0.9517, 0.8707, 0.94, 0.2245, 0.9389, 0.2363, 0.9468, 0.2363, 0.9468, 0.2245, 0.9389, 0.8236, 0.06209, 0.8196, 0.05945, 0.8196, 0.05945, 0.8236, 0.06209, 0.8698, 0.9517, 0.868, 0.9616, 0.868, 0.9616, 0.8698, 0.9517, 0.2458, 0.9531, 0.2482, 0.9547, 0.2482, 0.9547, 0.2458, 0.9531, 0.8196, 0.05945, 0.8157, 0.05682, 0.8157, 0.05682, 0.8196, 0.05945, 0.868, 0.9616, 0.8651, 0.9698, 0.8651, 0.9698, 0.868, 0.9616, 0.2482, 0.9547, 0.26, 0.9626, 0.26, 0.9626, 0.2482, 0.9547, 0.1771, 0.09372, 0.1771, 0.07448, 0.1771, 0.07448, 0.1771, 0.09372, 0.8651, 0.9698, 0.861, 0.9766, 0.861, 0.9766, 0.8651, 0.9698, 0.26, 0.9626, 0.2719, 0.9705, 0.2719, 0.9705, 0.26, 0.9626, 0.1771, 0.07448, 0.1773, 0.06092, 0.1773, 0.06092, 0.1771, 0.07448, 0.861, 0.9766, 0.8554, 0.9821, 0.8554, 0.9821, 0.861, 0.9766, 0.2719, 0.9705, 0.2837, 0.9784, 0.2837, 0.9784, 0.2719, 0.9705, 0.1773, 0.06092, 0.1783, 0.04927, 0.1783, 0.04927, 0.1773, 0.06092, 0.8554, 0.9821, 0.8483, 0.9863, 0.8483, 0.9863, 0.8554, 0.9821, 0.2837, 0.9784, 0.2956, 0.9863, 0.2956, 0.9863, 0.2837, 0.9784, 0.1783, 0.04927, 0.1801, 0.03938, 0.1801, 0.03938, 0.1783, 0.04927, 0.8483, 0.9863, 0.8394, 0.9894, 0.8394, 0.9894, 0.8483, 0.9863, 0.1801, 0.03938, 0.183, 0.03112, 0.183, 0.03112, 0.1801, 0.03938, 0.8394, 0.9894, 0.8285, 0.9917, 0.8285, 0.9917, 0.8394, 0.9894, 0.183, 0.03112, 0.1871, 0.02434, 0.1871, 0.02434, 0.183, 0.03112, 0.8285, 0.9917, 0.8155, 0.9931, 0.8155, 0.9931, 0.8285, 0.9917, 0.1871, 0.02434, 0.1927, 0.01891, 0.1927, 0.01891, 0.1871, 0.02434, 0.8155, 0.9931, 0.8002, 0.9939, 0.8002, 0.9939, 0.8155, 0.9931, 0.1927, 0.01891, 0.1998, 0.01469, 0.1998, 0.01469, 0.1927, 0.01891, 0.8002, 0.9939, 0.7824, 0.9942, 0.7824, 0.9942, 0.8002, 0.9939, 0.1998, 0.01469, 0.2087, 0.01154, 0.2087, 0.01154, 0.1998, 0.01469, 0.7824, 0.9942, 0.7619, 0.9942, 0.7619, 0.9942, 0.7824, 0.9942, 0.2087, 0.01154, 0.2196, 0.00931, 0.2196, 0.00931, 0.2087, 0.01154, 0.7619, 0.9942, 0.7406, 0.9942, 0.7406, 0.9942, 0.7619, 0.9942, 0.2196, 0.00931, 0.2326, 0.007874, 0.2326, 0.007874, 0.2196, 0.00931, 0.7406, 0.9942, 0.3074, 0.9942, 0.3074, 0.9942, 0.7406, 0.9942, 0.2326, 0.007874, 0.2479, 0.007088, 0.2479, 0.007088, 0.2326, 0.007874, 0.3074, 0.006733, 0.7406, 0.006733, 0.7406, 0.006733, 0.3074, 0.006733, 0.2479, 0.007088, 0.2657, 0.006812, 0.2657, 0.006812, 0.2479, 0.007088, 0.0, 0.0, 0.861, 0.9766, 0.0, 0.0, 0.0, 0.0, 0.2657, 0.006812, 0.2862, 0.006758, 0.2862, 0.006758, 0.2657, 0.006812, 0.0, 0.0, 0.0, 0.0, 0.0, 0.0, 0.1871, 0.9766, 0.2363, 0.9468, 0.2387, 0.9484, 0.2387, 0.9484, 0.2363, 0.9468, 0.2862, 0.006758, 0.3074, 0.006733, 0.3074, 0.006733, 0.2862, 0.006758, 0.2387, 0.9484, 0.2411, 0.9499, 0.2411, 0.9499, 0.2387, 0.9484, 0.871, 0.09372, 0.871, 0.9072, 0.871, 0.9072, 0.871, 0.09372, 0.2411, 0.9499, 0.2435, 0.9515, 0.2435, 0.9515, 0.2411, 0.9499, 0.871, 0.07448, 0.871, 0.09372, 0.871, 0.09372, 0.871, 0.07448, 0.871, 0.09372, 0.524, 0.09372, 0.524, 0.09372, 0.871, 0.09372, 0.2435, 0.9515, 0.2458, 0.9531, 0.2458, 0.9531, 0.2435, 0.9515, 0.8707, 0.06092, 0.871, 0.07448, 0.871, 0.07448, 0.8707, 0.06092, 0.8592, 0.9151, 0.871, 0.9072, 0.871, 0.9072, 0.8592, 0.9151, 0.7525, 0.01464, 0.7406, 0.006733, 0.7406, 0.006733, 0.7525, 0.01464, 0.8698, 0.04927, 0.8707, 0.06092, 0.8707, 0.06092, 0.8698, 0.04927, 0.8473, 0.9231, 0.8592, 0.9151, 0.8592, 0.9151, 0.8473, 0.9231, 0.524, 0.09372, 0.1771, 0.09372, 0.1771, 0.09372, 0.524, 0.09372, 0.868, 0.03938, 0.8698, 0.04927, 0.8698, 0.04927, 0.868, 0.03938, 0.8354, 0.931, 0.8473, 0.9231, 0.8473, 0.9231, 0.8354, 0.931, 0.8651, 0.03112, 0.868, 0.03938, 0.868, 0.03938, 0.8651, 0.03112, 0.8236, 0.9389, 0.8354, 0.931, 0.8354, 0.931, 0.8236, 0.9389, 0.861, 0.02434, 0.8651, 0.03112, 0.8651, 0.03112, 0.861, 0.02434, 0.8117, 0.9468, 0.8236, 0.9389, 0.8236, 0.9389, 0.8117, 0.9468, 0.2956, 0.9863, 0.3074, 0.9942, 0.3074, 0.9942, 0.2956, 0.9863, 0.1889, 0.08582, 0.1771, 0.09372, 0.1771, 0.09372, 0.1889, 0.08582, 0.8554, 0.01891, 0.861, 0.02434, 0.861, 0.02434, 0.8554, 0.01891, 0.7999, 0.9547, 0.8023, 0.9531, 0.8023, 0.9531, 0.7999, 0.9547, 0.7406, 0.9942, 0.7525, 0.9863, 0.7525, 0.9863, 0.7406, 0.9942, 0.2008, 0.07791, 0.1889, 0.08582, 0.1889, 0.08582, 0.2008, 0.07791, 0.8483, 0.01469, 0.8554, 0.01891, 0.8554, 0.01891, 0.8483, 0.01469, 0.788, 0.9626, 0.7999, 0.9547, 0.7999, 0.9547, 0.788, 0.9626, 0.2126, 0.07, 0.2008, 0.07791, 0.2008, 0.07791, 0.2126, 0.07, 0.8394, 0.01154, 0.8483, 0.01469, 0.8483, 0.01469, 0.8394, 0.01154, 0.7762, 0.9705, 0.788, 0.9626, 0.788, 0.9626, 0.7762, 0.9705, 0.2245, 0.06209, 0.2126, 0.07, 0.2126, 0.07, 0.2245, 0.06209, 0.8285, 0.00931, 0.8394, 0.01154, 0.8394, 0.01154, 0.8285, 0.00931, 0.7643, 0.9784, 0.7762, 0.9705, 0.7762, 0.9705, 0.7643, 0.9784, 0.2363, 0.05418, 0.2245, 0.06209, 0.2245, 0.06209, 0.2363, 0.05418, 0.8155, 0.007874, 0.8285, 0.00931, 0.8285, 0.00931, 0.8155, 0.007874, 0.7525, 0.9863, 0.7643, 0.9784, 0.7643, 0.9784, 0.7525, 0.9863, 0.3074, 0.006733, 0.2956, 0.01464, 0.2956, 0.01464, 0.3074, 0.006733])
me_mesh.materials.append(mat_cardbottom)
me_mesh.materials.append(mat_cardtop)
me_mesh.materials.append(mat_cardside)
me_mesh.use_remesh_preserve_volume = False
me_mesh.use_remesh_preserve_attributes = False
me_mesh.use_mirror_vertex_groups = False
me_mesh.update()

# ---- objects
ob_beziercurve = bpy.data.objects.new('BezierCurve', me_mesh)
ob_lamp = bpy.data.objects.new('Lamp', light_lamp)
ob_camera = bpy.data.objects.new('Camera', cam_camera)

# ---- transforms, parenting, visibility, modifiers, constraints
ob_beziercurve.location = (0.0, 0.0, 0.0)
ob_beziercurve.rotation_euler = (6.283, -0.0, 0.0)
ob_beziercurve.lineart.crease_threshold = 0.0
ob_lamp.location = (4.076, 1.005, 5.904)
ob_lamp.rotation_euler = (0.6503, 0.05522, 1.866)
ob_lamp.lock_rotations_4d = False
ob_lamp.empty_display_type = 'ARROWS'
ob_lamp.color = (0.0, 0.0, 0.0, 0.0)
ob_lamp.lineart.crease_threshold = 0.0
ob_camera.location = (7.481, -6.508, 5.344)
ob_camera.rotation_euler = (1.109, 0.01082, 0.8149)
ob_camera.lock_rotations_4d = False
ob_camera.empty_display_type = 'ARROWS'
ob_camera.color = (0.0, 0.0, 0.0, 0.0)
ob_camera.display_type = 'WIRE'
ob_camera.lineart.crease_threshold = 0.0

# ---- collection membership
col_collection_1.objects.link(ob_beziercurve)
col_collection_1.objects.link(ob_lamp)
col_collection_1.objects.link(ob_camera)

# ---- scene / render settings (as saved in the file)
scene.camera = ob_camera
scene.frame_start = 1; scene.frame_end = 250; scene.frame_set(1)
scene.render.engine = 'BLENDER_EEVEE_NEXT'
scene.render.resolution_percentage = 50
scene.render.dither_intensity = 0.0
scene.cycles.use_denoising = False
scene.cycles.samples = 10
scene.cycles.sampling_pattern = 'TABULATED_SOBOL'
scene.cycles.light_sampling_threshold = 0.0
scene.cycles.use_adaptive_sampling = False
scene.cycles.use_light_tree = False
scene.cycles.blur_glossy = 0.0
scene.cycles.pixel_filter_type = 'GAUSSIAN'
scene.cycles.sample_clamp_indirect = 0.0
scene.view_settings.view_transform = 'Standard'
bpy.context.view_layer.update()
